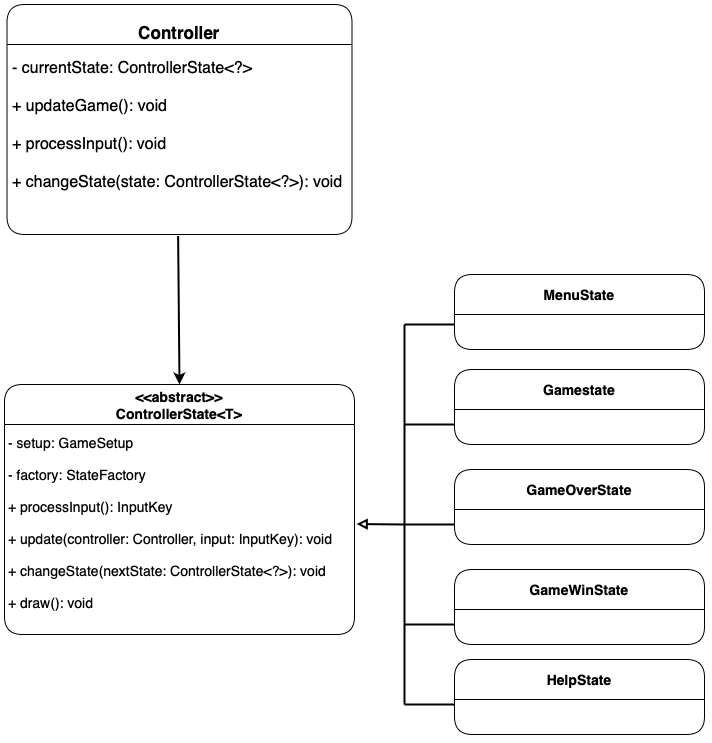

The diagram above was exported from draw.io. Its source (the exported page's mxGraphModel, read from the mxfile embedded in the PNG):
<mxGraphModel dx="1756" dy="1081" grid="1" gridSize="10" guides="1" tooltips="1" connect="1" arrows="1" fold="1" page="1" pageScale="1" pageWidth="1169" pageHeight="827" background="#ffffff" math="0" shadow="0">
  <root>
    <mxCell id="WIyWlLk6GJQsqaUBKTNV-0" />
    <mxCell id="WIyWlLk6GJQsqaUBKTNV-1" parent="WIyWlLk6GJQsqaUBKTNV-0" />
    <mxCell id="yTOJ_WnnsYm7wUlJSxOv-47" value="&#10;Controller" style="swimlane;fontStyle=1;align=center;verticalAlign=bottom;childLayout=stackLayout;horizontal=1;startSize=40;horizontalStack=0;resizeParent=1;resizeLast=0;collapsible=1;marginBottom=0;rounded=1;shadow=1;strokeWidth=1;labelBackgroundColor=none;fontFamily=Helvetica;fontSize=17;glass=0;" parent="WIyWlLk6GJQsqaUBKTNV-1" vertex="1">
      <mxGeometry x="42.5" y="80" width="345" height="230" as="geometry">
        <mxRectangle x="260" y="520" width="160" height="26" as="alternateBounds" />
      </mxGeometry>
    </mxCell>
    <mxCell id="Vtn6PVGJsSyyfRtlOhvm-91" value="&lt;div&gt;&lt;font style=&quot;font-size: 16px;&quot;&gt;- currentState: ControllerState&amp;lt;?&amp;gt;&lt;/font&gt;&lt;/div&gt;&lt;div&gt;&lt;font style=&quot;font-size: 16px;&quot;&gt;&lt;br&gt;&lt;/font&gt;&lt;/div&gt;&lt;div&gt;&lt;font style=&quot;font-size: 16px;&quot;&gt;+ updateGame(): void&lt;/font&gt;&lt;/div&gt;&lt;div&gt;&lt;font style=&quot;font-size: 16px;&quot;&gt;&lt;br&gt;&lt;/font&gt;&lt;/div&gt;&lt;div&gt;&lt;font style=&quot;font-size: 16px;&quot;&gt;+ processInput(): void&lt;/font&gt;&lt;/div&gt;&lt;div&gt;&lt;font style=&quot;font-size: 16px;&quot;&gt;&lt;br&gt;&lt;/font&gt;&lt;/div&gt;&lt;div&gt;&lt;font style=&quot;font-size: 16px;&quot;&gt;+ changeState(state: ControllerState&amp;lt;?&amp;gt;): void&lt;/font&gt;&lt;/div&gt;&lt;div&gt;&lt;font style=&quot;font-size: 16px;&quot;&gt;&lt;br&gt;&lt;/font&gt;&lt;/div&gt;&lt;div&gt;&lt;br&gt;&lt;/div&gt;" style="text;align=left;verticalAlign=middle;resizable=0;points=[];autosize=1;strokeColor=none;fillColor=none;fontSize=14;html=1;spacingTop=5;spacing=5;" vertex="1" parent="yTOJ_WnnsYm7wUlJSxOv-47">
      <mxGeometry y="40" width="345" height="190" as="geometry" />
    </mxCell>
    <mxCell id="Vtn6PVGJsSyyfRtlOhvm-79" value="&lt;&lt;abstract&gt;&gt;&#10;ControllerState&lt;T&gt;" style="swimlane;fontStyle=1;align=center;verticalAlign=middle;childLayout=stackLayout;horizontal=1;startSize=40;horizontalStack=0;resizeParent=1;resizeLast=0;collapsible=1;marginBottom=0;rounded=1;shadow=1;strokeWidth=1;labelBackgroundColor=none;fontFamily=Helvetica;fontSize=14;glass=0;" vertex="1" parent="WIyWlLk6GJQsqaUBKTNV-1">
      <mxGeometry x="40" y="460" width="350" height="250" as="geometry">
        <mxRectangle x="260" y="520" width="160" height="26" as="alternateBounds" />
      </mxGeometry>
    </mxCell>
    <mxCell id="Vtn6PVGJsSyyfRtlOhvm-125" value="&lt;div&gt;&lt;font style=&quot;font-size: 14px;&quot;&gt;- setup: GameSetup&lt;/font&gt;&lt;/div&gt;&lt;div&gt;&lt;font style=&quot;font-size: 14px;&quot;&gt;&lt;br&gt;&lt;/font&gt;&lt;/div&gt;&lt;div&gt;&lt;font style=&quot;font-size: 14px;&quot;&gt;- factory: StateFactory&lt;/font&gt;&lt;/div&gt;&lt;div&gt;&lt;font style=&quot;font-size: 14px;&quot;&gt;&lt;br&gt;&lt;/font&gt;&lt;/div&gt;&lt;div&gt;&lt;font style=&quot;font-size: 14px;&quot;&gt;+ processInput(): InputKey&lt;/font&gt;&lt;/div&gt;&lt;div&gt;&lt;font style=&quot;font-size: 14px;&quot;&gt;&lt;br&gt;&lt;/font&gt;&lt;/div&gt;&lt;div&gt;&lt;font style=&quot;font-size: 14px;&quot;&gt;+ update(controller: Controller, input: InputKey): void&lt;/font&gt;&lt;/div&gt;&lt;div&gt;&lt;font style=&quot;font-size: 14px;&quot;&gt;&lt;br&gt;&lt;/font&gt;&lt;/div&gt;&lt;div&gt;&lt;font style=&quot;font-size: 14px;&quot;&gt;+ changeState(nextState: ControllerState&amp;lt;?&amp;gt;): void&lt;/font&gt;&lt;/div&gt;&lt;div&gt;&lt;font style=&quot;font-size: 14px;&quot;&gt;&lt;br&gt;&lt;/font&gt;&lt;/div&gt;&lt;div&gt;&lt;font style=&quot;font-size: 14px;&quot;&gt;+ draw(): void&lt;/font&gt;&lt;/div&gt;&lt;div&gt;&lt;br&gt;&lt;/div&gt;" style="text;align=left;verticalAlign=middle;resizable=0;points=[];autosize=1;strokeColor=none;fillColor=none;html=1;spacing=4;spacingRight=2;" vertex="1" parent="Vtn6PVGJsSyyfRtlOhvm-79">
      <mxGeometry y="40" width="350" height="210" as="geometry" />
    </mxCell>
    <mxCell id="Vtn6PVGJsSyyfRtlOhvm-116" value="MenuState" style="swimlane;fontStyle=1;align=center;verticalAlign=middle;childLayout=stackLayout;horizontal=1;startSize=40;horizontalStack=0;resizeParent=1;resizeLast=0;collapsible=1;marginBottom=0;rounded=1;shadow=1;strokeWidth=1;labelBackgroundColor=none;fontFamily=Helvetica;fontSize=14;glass=0;" vertex="1" parent="WIyWlLk6GJQsqaUBKTNV-1">
      <mxGeometry x="490" y="350" width="250" height="75" as="geometry">
        <mxRectangle x="260" y="520" width="160" height="26" as="alternateBounds" />
      </mxGeometry>
    </mxCell>
    <mxCell id="Vtn6PVGJsSyyfRtlOhvm-145" value="Gamestate" style="swimlane;fontStyle=1;align=center;verticalAlign=middle;childLayout=stackLayout;horizontal=1;startSize=40;horizontalStack=0;resizeParent=1;resizeLast=0;collapsible=1;marginBottom=0;rounded=1;shadow=1;strokeWidth=1;labelBackgroundColor=none;fontFamily=Helvetica;fontSize=14;glass=0;" vertex="1" parent="WIyWlLk6GJQsqaUBKTNV-1">
      <mxGeometry x="490" y="445" width="250" height="75" as="geometry">
        <mxRectangle x="260" y="520" width="160" height="26" as="alternateBounds" />
      </mxGeometry>
    </mxCell>
    <mxCell id="Vtn6PVGJsSyyfRtlOhvm-146" value="GameOverState" style="swimlane;fontStyle=1;align=center;verticalAlign=middle;childLayout=stackLayout;horizontal=1;startSize=40;horizontalStack=0;resizeParent=1;resizeLast=0;collapsible=1;marginBottom=0;rounded=1;shadow=1;strokeWidth=1;labelBackgroundColor=none;fontFamily=Helvetica;fontSize=14;glass=0;" vertex="1" parent="WIyWlLk6GJQsqaUBKTNV-1">
      <mxGeometry x="490" y="545" width="250" height="75" as="geometry">
        <mxRectangle x="260" y="520" width="160" height="26" as="alternateBounds" />
      </mxGeometry>
    </mxCell>
    <mxCell id="Vtn6PVGJsSyyfRtlOhvm-147" value="GameWinState" style="swimlane;fontStyle=1;align=center;verticalAlign=middle;childLayout=stackLayout;horizontal=1;startSize=40;horizontalStack=0;resizeParent=1;resizeLast=0;collapsible=1;marginBottom=0;rounded=1;shadow=1;strokeWidth=1;labelBackgroundColor=none;fontFamily=Helvetica;fontSize=14;glass=0;" vertex="1" parent="WIyWlLk6GJQsqaUBKTNV-1">
      <mxGeometry x="490" y="645" width="250" height="75" as="geometry">
        <mxRectangle x="260" y="520" width="160" height="26" as="alternateBounds" />
      </mxGeometry>
    </mxCell>
    <mxCell id="Vtn6PVGJsSyyfRtlOhvm-148" value="HelpState" style="swimlane;fontStyle=1;align=center;verticalAlign=middle;childLayout=stackLayout;horizontal=1;startSize=40;horizontalStack=0;resizeParent=1;resizeLast=0;collapsible=1;marginBottom=0;rounded=1;shadow=1;strokeWidth=1;labelBackgroundColor=none;fontFamily=Helvetica;fontSize=14;glass=0;" vertex="1" parent="WIyWlLk6GJQsqaUBKTNV-1">
      <mxGeometry x="490" y="735" width="250" height="75" as="geometry">
        <mxRectangle x="260" y="520" width="160" height="26" as="alternateBounds" />
      </mxGeometry>
    </mxCell>
    <mxCell id="Vtn6PVGJsSyyfRtlOhvm-149" value="" style="endArrow=none;html=1;rounded=0;strokeWidth=2;" edge="1" parent="WIyWlLk6GJQsqaUBKTNV-1">
      <mxGeometry width="50" height="50" relative="1" as="geometry">
        <mxPoint x="440" y="780" as="sourcePoint" />
        <mxPoint x="440" y="400" as="targetPoint" />
      </mxGeometry>
    </mxCell>
    <mxCell id="Vtn6PVGJsSyyfRtlOhvm-150" value="" style="endArrow=none;html=1;rounded=0;strokeWidth=2;" edge="1" parent="WIyWlLk6GJQsqaUBKTNV-1">
      <mxGeometry width="50" height="50" relative="1" as="geometry">
        <mxPoint x="440" y="400" as="sourcePoint" />
        <mxPoint x="490" y="400" as="targetPoint" />
      </mxGeometry>
    </mxCell>
    <mxCell id="Vtn6PVGJsSyyfRtlOhvm-151" value="" style="endArrow=none;html=1;rounded=0;strokeWidth=2;" edge="1" parent="WIyWlLk6GJQsqaUBKTNV-1">
      <mxGeometry width="50" height="50" relative="1" as="geometry">
        <mxPoint x="440" y="500" as="sourcePoint" />
        <mxPoint x="490" y="500" as="targetPoint" />
      </mxGeometry>
    </mxCell>
    <mxCell id="Vtn6PVGJsSyyfRtlOhvm-152" value="" style="endArrow=none;html=1;rounded=0;strokeWidth=2;" edge="1" parent="WIyWlLk6GJQsqaUBKTNV-1">
      <mxGeometry width="50" height="50" relative="1" as="geometry">
        <mxPoint x="440" y="600" as="sourcePoint" />
        <mxPoint x="490" y="600" as="targetPoint" />
      </mxGeometry>
    </mxCell>
    <mxCell id="Vtn6PVGJsSyyfRtlOhvm-153" value="" style="endArrow=none;html=1;rounded=0;strokeWidth=2;" edge="1" parent="WIyWlLk6GJQsqaUBKTNV-1">
      <mxGeometry width="50" height="50" relative="1" as="geometry">
        <mxPoint x="440" y="700" as="sourcePoint" />
        <mxPoint x="490" y="700" as="targetPoint" />
      </mxGeometry>
    </mxCell>
    <mxCell id="Vtn6PVGJsSyyfRtlOhvm-154" value="" style="endArrow=none;html=1;rounded=0;strokeWidth=2;" edge="1" parent="WIyWlLk6GJQsqaUBKTNV-1">
      <mxGeometry width="50" height="50" relative="1" as="geometry">
        <mxPoint x="440" y="780" as="sourcePoint" />
        <mxPoint x="490" y="780" as="targetPoint" />
      </mxGeometry>
    </mxCell>
    <mxCell id="Vtn6PVGJsSyyfRtlOhvm-155" value="" style="endArrow=block;html=1;rounded=0;entryX=1.006;entryY=0.474;entryDx=0;entryDy=0;entryPerimeter=0;strokeWidth=2;endFill=0;" edge="1" parent="WIyWlLk6GJQsqaUBKTNV-1" target="Vtn6PVGJsSyyfRtlOhvm-125">
      <mxGeometry width="50" height="50" relative="1" as="geometry">
        <mxPoint x="440" y="600" as="sourcePoint" />
        <mxPoint x="437.5" y="560" as="targetPoint" />
      </mxGeometry>
    </mxCell>
    <mxCell id="Vtn6PVGJsSyyfRtlOhvm-156" value="" style="endArrow=classic;html=1;rounded=0;entryX=0.5;entryY=0;entryDx=0;entryDy=0;exitX=0.496;exitY=1.008;exitDx=0;exitDy=0;exitPerimeter=0;strokeWidth=2;" edge="1" parent="WIyWlLk6GJQsqaUBKTNV-1" source="Vtn6PVGJsSyyfRtlOhvm-91" target="Vtn6PVGJsSyyfRtlOhvm-79">
      <mxGeometry width="50" height="50" relative="1" as="geometry">
        <mxPoint x="180" y="390" as="sourcePoint" />
        <mxPoint x="230" y="340" as="targetPoint" />
      </mxGeometry>
    </mxCell>
  </root>
</mxGraphModel>